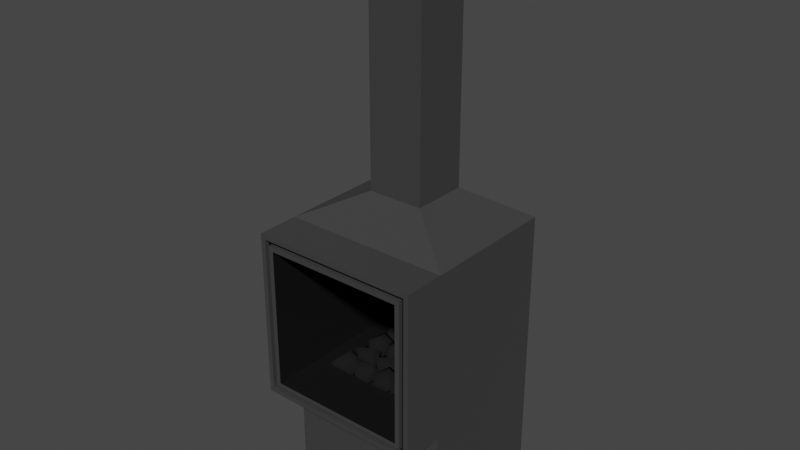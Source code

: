 # Source: Furnace.blend  (saved by Blender 3.0.42; exported with 4.5.12 LTS)
import bpy
from mathutils import Matrix  # noqa: F401  (used for matrix-valued properties, if any)

bpy.ops.wm.read_factory_settings(use_empty=True)
scene = bpy.context.scene
scene.name = 'Scene'

# ---- materials (node trees are filled in below, after node groups)
mat_metal = bpy.data.materials.new('Metal')
mat_metal.use_transparent_shadow = False
mat_darkmetal = bpy.data.materials.new('DarkMetal')
mat_darkmetal.use_transparent_shadow = False
mat_coal = bpy.data.materials.new('Coal')
mat_coal.use_transparent_shadow = False
mat_metal_001 = bpy.data.materials.new('Metal.001')
mat_metal_001.use_transparent_shadow = False

# ---- material node trees
mat_metal.use_nodes = True; mat_metal.node_tree.nodes.clear()
_N = mat_metal.node_tree.nodes; _L = mat_metal.node_tree.links
n0 = _N.new('ShaderNodeBsdfPrincipled'); n0.name = 'Principled BSDF'; n0.location = (10, 300)
n0.distribution = 'GGX'
n0.subsurface_method = 'RANDOM_WALK_SKIN'
n0.inputs[0].default_value = (0.04955, 0.04955, 0.04955, 1.0)
n0.inputs[2].default_value = 0.3
n0.inputs[3].default_value = 1.45
n0.inputs[27].default_value = (0.0, 0.0, 0.0, 1.0)
n0.inputs[28].default_value = 1.0
n1 = _N.new('ShaderNodeOutputMaterial'); n1.name = 'Material Output'; n1.location = (300, 300)
_L.new(n0.outputs[0], n1.inputs[0])
n1.is_active_output = True
mat_darkmetal.use_nodes = True; mat_darkmetal.node_tree.nodes.clear()
_N = mat_darkmetal.node_tree.nodes; _L = mat_darkmetal.node_tree.links
n0 = _N.new('ShaderNodeBsdfPrincipled'); n0.name = 'Principled BSDF'; n0.location = (10, 300)
n0.distribution = 'GGX'
n0.subsurface_method = 'RANDOM_WALK_SKIN'
n0.inputs[0].default_value = (0.008076, 0.008076, 0.008076, 1.0)
n0.inputs[2].default_value = 0.3
n0.inputs[3].default_value = 1.45
n0.inputs[27].default_value = (0.0, 0.0, 0.0, 1.0)
n0.inputs[28].default_value = 1.0
n1 = _N.new('ShaderNodeOutputMaterial'); n1.name = 'Material Output'; n1.location = (300, 300)
_L.new(n0.outputs[0], n1.inputs[0])
n1.is_active_output = True
mat_coal.use_nodes = True; mat_coal.node_tree.nodes.clear()
_N = mat_coal.node_tree.nodes; _L = mat_coal.node_tree.links
n0 = _N.new('ShaderNodeBsdfPrincipled'); n0.name = 'Principled BSDF'; n0.location = (10, 300)
n0.distribution = 'GGX'
n0.subsurface_method = 'RANDOM_WALK_SKIN'
n0.inputs[0].default_value = (0.005604, 0.005604, 0.005604, 1.0)
n0.inputs[2].default_value = 1.0
n0.inputs[3].default_value = 1.45
n0.inputs[13].default_value = 0.358
n0.inputs[27].default_value = (0.0, 0.0, 0.0, 1.0)
n0.inputs[28].default_value = 1.0
n1 = _N.new('ShaderNodeOutputMaterial'); n1.name = 'Material Output'; n1.location = (300, 300)
_L.new(n0.outputs[0], n1.inputs[0])
n1.is_active_output = True
mat_metal_001.use_nodes = True; mat_metal_001.node_tree.nodes.clear()
_N = mat_metal_001.node_tree.nodes; _L = mat_metal_001.node_tree.links
n0 = _N.new('ShaderNodeBsdfPrincipled'); n0.name = 'Principled BSDF'; n0.location = (10, 300)
n0.distribution = 'GGX'
n0.subsurface_method = 'RANDOM_WALK_SKIN'
n0.inputs[0].default_value = (0.1237, 0.04846, 0.03128, 1.0)
n0.inputs[2].default_value = 0.6
n0.inputs[3].default_value = 1.45
n0.inputs[13].default_value = 0.15
n0.inputs[27].default_value = (0.0, 0.0, 0.0, 1.0)
n0.inputs[28].default_value = 1.0
n1 = _N.new('ShaderNodeOutputMaterial'); n1.name = 'Material Output'; n1.location = (300, 300)
_L.new(n0.outputs[0], n1.inputs[0])
n1.is_active_output = True

# ---- world
world_world = bpy.data.worlds.new('World'); scene.world = world_world
world_world.use_nodes = True; world_world.node_tree.nodes.clear()
_N = world_world.node_tree.nodes; _L = world_world.node_tree.links
n0 = _N.new('ShaderNodeOutputWorld'); n0.name = 'World Output'; n0.location = (300, 300)
n1 = _N.new('ShaderNodeBackground'); n1.name = 'Background'; n1.location = (10, 300)
n1.inputs[0].default_value = (0.05088, 0.05088, 0.05088, 1.0)
_L.new(n1.outputs[0], n0.inputs[0])
n0.is_active_output = True
world_world.color = (0.05088, 0.05088, 0.05088)
world_world.use_sun_shadow = False
world_world.sun_shadow_jitter_overblur = 0.0

# ---- meshes
me_cube = bpy.data.meshes.new('Cube')
me_cube.from_pydata([(-0.5875, 0.07901, 0.9), (-0.8333, -0.3, 1.9), (-1.0, 1.0, 0.0), (-0.3333, 0.7, 2.2), (0.5875, 0.07901, 0.9), (0.8333, -0.3, 1.9), (1.0, 1.0, 0.0), (0.3333, 0.7, 2.2), (-1.0, 0.0, 2.98e-08), (-1.0, 0.0, 0.8), (1.0, 0.0, 0.8), (1.0, 0.0, 0.0), (-1.0, -0.3, 0.8), (-1.0, -0.3, 2.0), (1.0, -0.3, 2.0), (1.0, -0.3, 0.8), (-0.3333, 0.3, 2.2), (0.3333, 0.3, 2.2), (-1.0, -2.98e-08, 2.0), (-1.0, 1.0, 2.0), (1.0, 1.0, 2.0), (1.0, 0.0, 2.0), (-0.2436, 0.3897, 4.0), (-0.2436, 0.6103, 4.0), (0.2436, 0.6103, 4.0), (0.2436, 0.3897, 4.0), (-0.3333, 0.3, 4.0), (-0.3333, 0.7, 4.0), (0.3333, 0.7, 4.0), (0.3333, 0.3, 4.0), (-0.2436, 0.3897, 2.3), (-0.2436, 0.6103, 2.3), (0.2436, 0.6103, 2.3), (0.2436, 0.3897, 2.3), (-0.5875, 0.7874, 0.9), (-0.8333, 0.9, 1.9), (0.8333, 0.9, 1.9), (0.5875, 0.7874, 0.9), (-0.9444, -0.3, 0.8333), (-0.8889, -0.3, 0.8667), (-0.8889, -0.3, 1.933), (-0.9444, -0.3, 1.967), (0.9444, -0.3, 1.967), (0.8889, -0.3, 1.933), (0.8889, -0.3, 0.8667), (0.9444, -0.3, 0.8333), (-0.9444, -0.27, 0.8333), (-0.8889, -0.27, 0.8667), (-0.8889, -0.27, 1.933), (-0.9444, -0.27, 1.967), (0.9444, -0.27, 1.967), (0.8889, -0.27, 1.933), (0.8889, -0.27, 0.8667), (0.9444, -0.27, 0.8333), (-0.2436, 0.3897, 4.0), (-0.2436, 0.6103, 4.0), (0.2436, 0.6103, 4.0), (0.2436, 0.3897, 4.0), (-0.3333, 0.3, 4.0), (-0.3333, 0.7, 4.0), (0.3333, 0.7, 4.0), (0.3333, 0.3, 4.0), (-0.8333, -0.3, 0.9), (0.8333, -0.3, 0.9), (-0.8333, 0.9, 0.9), (0.8333, 0.9, 0.9), (-0.6384, 0.0333, 0.8182), (0.5366, 0.0333, 0.8182), (-0.6384, 0.7416, 0.8182), (0.5366, 0.7416, 0.8182)], [], [(12, 13, 18, 19, 2, 8, 9), (2, 19, 20, 6), (6, 20, 21, 14, 15, 10, 11), (5, 1, 35, 36), (9, 10, 15, 12), (21, 18, 13, 14), (2, 6, 11, 8), (8, 11, 10, 9), (38, 41, 13, 12), (42, 45, 15, 14), (45, 38, 12, 15), (41, 42, 14, 13), (16, 17, 29, 26), (16, 3, 19, 18), (3, 7, 20, 19), (7, 17, 21, 20), (17, 16, 18, 21), (22, 25, 33, 30), (7, 3, 27, 28), (17, 7, 28, 29), (3, 16, 26, 27), (22, 23, 55, 54), (24, 25, 57, 56), (28, 27, 59, 60), (26, 29, 61, 58), (32, 31, 30, 33), (24, 23, 31, 32), (25, 24, 32, 33), (23, 22, 30, 31), (65, 36, 35, 64), (63, 5, 36, 65), (34, 0, 66, 68), (1, 62, 64, 35), (1, 5, 43, 40), (40, 43, 51, 48), (63, 62, 39, 44), (44, 39, 47, 52), (5, 63, 44, 43), (43, 44, 52, 51), (62, 1, 40, 39), (39, 40, 48, 47), (48, 51, 50, 49), (52, 47, 46, 53), (51, 52, 53, 50), (47, 48, 49, 46), (41, 38, 46, 49), (45, 42, 50, 53), (38, 45, 53, 46), (42, 41, 49, 50), (54, 55, 59, 58), (55, 56, 60, 59), (56, 57, 61, 60), (57, 54, 58, 61), (29, 28, 60, 61), (25, 22, 54, 57), (27, 26, 58, 59), (23, 24, 56, 55), (4, 0, 62, 63), (34, 37, 65, 64), (37, 4, 63, 65), (0, 34, 64, 62), (66, 67, 69, 68), (37, 34, 68, 69), (4, 37, 69, 67), (0, 4, 67, 66)])
me_cube.polygons.foreach_set('material_index', [0, 0, 0, 1, 0, 0, 0, 0, 0, 0, 0, 0, 0, 0, 0, 0, 0, 0, 0, 0, 0, 0, 0, 0, 0, 0, 0, 0, 0, 1, 1, 1, 1, 0, 0, 0, 0, 0, 0, 0, 0, 1, 1, 1, 1, 0, 0, 0, 0, 0, 0, 0, 0, 0, 0, 0, 0, 1, 1, 1, 1, 2, 1, 1, 1])
_uv = me_cube.uv_layers.new(name='UVMap')
_uv.uv.foreach_set('vector', [0.375, 0.0, 0.625, 0.0, 0.625, 0.125, 0.625, 0.25, 0.375, 0.25, 0.375, 0.1667, 0.375, 0.08333, 0.375, 0.25, 0.625, 0.25, 0.625, 0.5, 0.375, 0.5, 0.375, 0.5, 0.625, 0.5, 0.625, 0.625, 0.625, 0.75, 0.375, 0.75, 0.375, 0.6667, 0.375, 0.5833, 0.5589, 0.783, 0.5589, 0.967, 0.5589, 0.967, 0.5589, 0.783, 0.125, 0.6667, 0.375, 0.6667, 0.375, 0.75, 0.125, 0.75, 0.625, 0.625, 0.875, 0.625, 0.875, 0.75, 0.625, 0.75, 0.125, 0.5, 0.375, 0.5, 0.375, 0.5833, 0.125, 0.5833, 0.125, 0.5833, 0.375, 0.5833, 0.375, 0.6667, 0.125, 0.6667, 0.397, 0.989, 0.603, 0.989, 0.625, 1.0, 0.375, 1.0, 0.603, 0.761, 0.397, 0.761, 0.375, 0.75, 0.625, 0.75, 0.397, 0.761, 0.397, 0.989, 0.375, 1.0, 0.375, 0.75, 0.603, 0.989, 0.603, 0.761, 0.625, 0.75, 0.625, 1.0, 0.8369, 0.5869, 0.6631, 0.5869, 0.6631, 0.5869, 0.8369, 0.5869, 0.8369, 0.5869, 0.8369, 0.5381, 0.875, 0.5, 0.875, 0.625, 0.8369, 0.5381, 0.6631, 0.5381, 0.625, 0.5, 0.875, 0.5, 0.6631, 0.5381, 0.6631, 0.5869, 0.625, 0.625, 0.625, 0.5, 0.6631, 0.5869, 0.8369, 0.5869, 0.875, 0.625, 0.625, 0.625, 0.8135, 0.5759, 0.6865, 0.5759, 0.6865, 0.5759, 0.8135, 0.5759, 0.6631, 0.5381, 0.8369, 0.5381, 0.8369, 0.5381, 0.6631, 0.5381, 0.6631, 0.5869, 0.6631, 0.5381, 0.6631, 0.5381, 0.6631, 0.5869, 0.8369, 0.5381, 0.8369, 0.5869, 0.8369, 0.5869, 0.8369, 0.5381, 0.8135, 0.5759, 0.8135, 0.5491, 0.8135, 0.5491, 0.8135, 0.5759, 0.6865, 0.5491, 0.6865, 0.5759, 0.6865, 0.5759, 0.6865, 0.5491, 0.6631, 0.5381, 0.8369, 0.5381, 0.8369, 0.5381, 0.6631, 0.5381, 0.8369, 0.5869, 0.6631, 0.5869, 0.6631, 0.5869, 0.8369, 0.5869, 0.6865, 0.5491, 0.8135, 0.5491, 0.8135, 0.5759, 0.6865, 0.5759, 0.6865, 0.5491, 0.8135, 0.5491, 0.8135, 0.5491, 0.6865, 0.5491, 0.6865, 0.5759, 0.6865, 0.5491, 0.6865, 0.5491, 0.6865, 0.5759, 0.8135, 0.5491, 0.8135, 0.5759, 0.8135, 0.5759, 0.8135, 0.5491, 0.4411, 0.783, 0.5589, 0.783, 0.5589, 0.967, 0.4411, 0.967, 0.4411, 0.783, 0.5589, 0.783, 0.5589, 0.783, 0.4411, 0.783, 0.4411, 0.9398, 0.4411, 0.9398, 0.4411, 0.9398, 0.4411, 0.9398, 0.5589, 0.967, 0.4411, 0.967, 0.4411, 0.967, 0.5589, 0.967, 0.5589, 0.967, 0.5589, 0.783, 0.581, 0.772, 0.581, 0.978, 0.581, 0.978, 0.581, 0.772, 0.581, 0.772, 0.581, 0.978, 0.4411, 0.783, 0.4411, 0.967, 0.419, 0.978, 0.419, 0.772, 0.419, 0.772, 0.419, 0.978, 0.419, 0.978, 0.419, 0.772, 0.5589, 0.783, 0.4411, 0.783, 0.419, 0.772, 0.581, 0.772, 0.581, 0.772, 0.419, 0.772, 0.419, 0.772, 0.581, 0.772, 0.4411, 0.967, 0.5589, 0.967, 0.581, 0.978, 0.419, 0.978, 0.419, 0.978, 0.581, 0.978, 0.581, 0.978, 0.419, 0.978, 0.581, 0.978, 0.581, 0.772, 0.603, 0.761, 0.603, 0.989, 0.419, 0.772, 0.419, 0.978, 0.397, 0.989, 0.397, 0.761, 0.581, 0.772, 0.419, 0.772, 0.397, 0.761, 0.603, 0.761, 0.419, 0.978, 0.581, 0.978, 0.603, 0.989, 0.397, 0.989, 0.603, 0.989, 0.397, 0.989, 0.397, 0.989, 0.603, 0.989, 0.397, 0.761, 0.603, 0.761, 0.603, 0.761, 0.397, 0.761, 0.397, 0.989, 0.397, 0.761, 0.397, 0.761, 0.397, 0.989, 0.603, 0.761, 0.603, 0.989, 0.603, 0.989, 0.603, 0.761, 0.8135, 0.5759, 0.8135, 0.5491, 0.8369, 0.5381, 0.8369, 0.5869, 0.8135, 0.5491, 0.6865, 0.5491, 0.6631, 0.5381, 0.8369, 0.5381, 0.6865, 0.5491, 0.6865, 0.5759, 0.6631, 0.5869, 0.6631, 0.5381, 0.6865, 0.5759, 0.8135, 0.5759, 0.8369, 0.5869, 0.6631, 0.5869, 0.6631, 0.5869, 0.6631, 0.5381, 0.6631, 0.5381, 0.6631, 0.5869, 0.6865, 0.5759, 0.8135, 0.5759, 0.8135, 0.5759, 0.6865, 0.5759, 0.8369, 0.5381, 0.8369, 0.5869, 0.8369, 0.5869, 0.8369, 0.5381, 0.8135, 0.5491, 0.6865, 0.5491, 0.6865, 0.5491, 0.8135, 0.5491, 0.4411, 0.8102, 0.4411, 0.9398, 0.4411, 0.967, 0.4411, 0.783, 0.4411, 0.9398, 0.4411, 0.8102, 0.4411, 0.783, 0.4411, 0.967, 0.4411, 0.8102, 0.4411, 0.8102, 0.4411, 0.783, 0.4411, 0.783, 0.4411, 0.9398, 0.4411, 0.9398, 0.4411, 0.967, 0.4411, 0.967, 0.4411, 0.9398, 0.4411, 0.8102, 0.4411, 0.8102, 0.4411, 0.9398, 0.4411, 0.8102, 0.4411, 0.9398, 0.4411, 0.9398, 0.4411, 0.8102, 0.4411, 0.8102, 0.4411, 0.8102, 0.4411, 0.8102, 0.4411, 0.8102, 0.4411, 0.9398, 0.4411, 0.8102, 0.4411, 0.8102, 0.4411, 0.9398])
me_cube.materials.append(mat_metal)
me_cube.materials.append(mat_darkmetal)
me_cube.materials.append(mat_coal)
me_cube.use_remesh_fix_poles = True
me_cube.use_remesh_preserve_attributes = False
me_cube.update()
me_cylinder_001 = bpy.data.meshes.new('Cylinder.001')
me_cylinder_001.from_pydata([(0.06936, -0.04824, -0.266), (0.09281, -0.08635, -0.1094), (-0.1147, -0.1538, -0.03774), (-0.1545, -0.03039, -0.112), (-0.01691, 0.1621, -0.0354), (0.1377, 0.1166, -0.08085), (-0.04451, -0.1677, 0.1443), (-0.1708, -0.1466, 0.03798), (-0.06402, 0.1891, 0.08794), (0.09368, 0.1214, 0.09664), (0.1835, -0.03722, 0.1018), (-0.0115, 0.08112, 0.1727)], [], [(0, 1, 2), (1, 0, 5), (0, 2, 3), (0, 3, 4), (0, 4, 5), (1, 5, 10), (2, 1, 6), (3, 2, 7), (4, 3, 8), (5, 4, 9), (1, 10, 6), (2, 6, 7), (3, 7, 8), (4, 8, 9), (5, 9, 10), (6, 10, 11), (7, 6, 11), (8, 7, 11), (9, 8, 11), (10, 9, 11)])
me_cylinder_001.polygons.foreach_set('use_smooth', [True] * 20)
me_cylinder_001.polygons.foreach_set('material_index', [1, 1, 1, 1, 1, 1, 1, 1, 1, 1, 1, 1, 1, 1, 1, 1, 1, 1, 1, 1])
_uv = me_cylinder_001.uv_layers.new(name='UVMap')
_uv.uv.foreach_set('vector', [0.1818, 0.0, 0.2727, 0.1575, 0.09091, 0.1575, 0.2727, 0.1575, 0.3636, 0.0, 0.4545, 0.1575, 0.9091, 0.0, 1.0, 0.1575, 0.8182, 0.1575, 0.7273, 0.0, 0.8182, 0.1575, 0.6364, 0.1575, 0.5455, 0.0, 0.6364, 0.1575, 0.4545, 0.1575, 0.2727, 0.1575, 0.4545, 0.1575, 0.3636, 0.3149, 0.09091, 0.1575, 0.2727, 0.1575, 0.1818, 0.3149, 0.8182, 0.1575, 1.0, 0.1575, 0.9091, 0.3149, 0.6364, 0.1575, 0.8182, 0.1575, 0.7273, 0.3149, 0.4545, 0.1575, 0.6364, 0.1575, 0.5455, 0.3149, 0.2727, 0.1575, 0.3636, 0.3149, 0.1818, 0.3149, 0.09091, 0.1575, 0.1818, 0.3149, 0.0, 0.3149, 0.8182, 0.1575, 0.9091, 0.3149, 0.7273, 0.3149, 0.6364, 0.1575, 0.7273, 0.3149, 0.5455, 0.3149, 0.4545, 0.1575, 0.5455, 0.3149, 0.3636, 0.3149, 0.1818, 0.3149, 0.3636, 0.3149, 0.2727, 0.4724, 0.0, 0.3149, 0.1818, 0.3149, 0.09091, 0.4724, 0.7273, 0.3149, 0.9091, 0.3149, 0.8182, 0.4724, 0.5455, 0.3149, 0.7273, 0.3149, 0.6364, 0.4724, 0.3636, 0.3149, 0.5455, 0.3149, 0.4545, 0.4724])
me_cylinder_001.materials.append(mat_metal_001)
me_cylinder_001.materials.append(mat_coal)
me_cylinder_001.use_remesh_fix_poles = True
me_cylinder_001.use_remesh_preserve_attributes = False
me_cylinder_001.update()
me_cylinder_002 = bpy.data.meshes.new('Cylinder.002')
me_cylinder_002.from_pydata([(0.06936, -0.04824, -0.266), (0.09281, -0.08635, -0.1094), (-0.1147, -0.1538, -0.03774), (-0.1545, -0.03039, -0.112), (-0.01691, 0.1621, -0.0354), (0.1377, 0.1166, -0.08085), (-0.04451, -0.1677, 0.1443), (-0.1708, -0.1466, 0.03798), (-0.06402, 0.1891, 0.08794), (0.09368, 0.1214, 0.09664), (0.1835, -0.03722, 0.1018), (-0.0115, 0.08112, 0.1727)], [], [(0, 1, 2), (1, 0, 5), (0, 2, 3), (0, 3, 4), (0, 4, 5), (1, 5, 10), (2, 1, 6), (3, 2, 7), (4, 3, 8), (5, 4, 9), (1, 10, 6), (2, 6, 7), (3, 7, 8), (4, 8, 9), (5, 9, 10), (6, 10, 11), (7, 6, 11), (8, 7, 11), (9, 8, 11), (10, 9, 11)])
me_cylinder_002.polygons.foreach_set('use_smooth', [True] * 20)
me_cylinder_002.polygons.foreach_set('material_index', [1, 1, 1, 1, 1, 1, 1, 1, 1, 1, 1, 1, 1, 1, 1, 1, 1, 1, 1, 1])
_uv = me_cylinder_002.uv_layers.new(name='UVMap')
_uv.uv.foreach_set('vector', [0.1818, 0.0, 0.2727, 0.1575, 0.09091, 0.1575, 0.2727, 0.1575, 0.3636, 0.0, 0.4545, 0.1575, 0.9091, 0.0, 1.0, 0.1575, 0.8182, 0.1575, 0.7273, 0.0, 0.8182, 0.1575, 0.6364, 0.1575, 0.5455, 0.0, 0.6364, 0.1575, 0.4545, 0.1575, 0.2727, 0.1575, 0.4545, 0.1575, 0.3636, 0.3149, 0.09091, 0.1575, 0.2727, 0.1575, 0.1818, 0.3149, 0.8182, 0.1575, 1.0, 0.1575, 0.9091, 0.3149, 0.6364, 0.1575, 0.8182, 0.1575, 0.7273, 0.3149, 0.4545, 0.1575, 0.6364, 0.1575, 0.5455, 0.3149, 0.2727, 0.1575, 0.3636, 0.3149, 0.1818, 0.3149, 0.09091, 0.1575, 0.1818, 0.3149, 0.0, 0.3149, 0.8182, 0.1575, 0.9091, 0.3149, 0.7273, 0.3149, 0.6364, 0.1575, 0.7273, 0.3149, 0.5455, 0.3149, 0.4545, 0.1575, 0.5455, 0.3149, 0.3636, 0.3149, 0.1818, 0.3149, 0.3636, 0.3149, 0.2727, 0.4724, 0.0, 0.3149, 0.1818, 0.3149, 0.09091, 0.4724, 0.7273, 0.3149, 0.9091, 0.3149, 0.8182, 0.4724, 0.5455, 0.3149, 0.7273, 0.3149, 0.6364, 0.4724, 0.3636, 0.3149, 0.5455, 0.3149, 0.4545, 0.4724])
me_cylinder_002.materials.append(mat_metal_001)
me_cylinder_002.materials.append(mat_coal)
me_cylinder_002.use_remesh_fix_poles = True
me_cylinder_002.use_remesh_preserve_attributes = False
me_cylinder_002.update()
me_cylinder_003 = bpy.data.meshes.new('Cylinder.003')
me_cylinder_003.from_pydata([(0.06936, -0.04824, -0.266), (0.09281, -0.08635, -0.1094), (-0.1147, -0.1538, -0.03774), (-0.1545, -0.03039, -0.112), (-0.01691, 0.1621, -0.0354), (0.1377, 0.1166, -0.08085), (-0.04451, -0.1677, 0.1443), (-0.1708, -0.1466, 0.03798), (-0.06402, 0.1891, 0.08794), (0.09368, 0.1214, 0.09664), (0.1835, -0.03722, 0.1018), (-0.0115, 0.08112, 0.1727)], [], [(0, 1, 2), (1, 0, 5), (0, 2, 3), (0, 3, 4), (0, 4, 5), (1, 5, 10), (2, 1, 6), (3, 2, 7), (4, 3, 8), (5, 4, 9), (1, 10, 6), (2, 6, 7), (3, 7, 8), (4, 8, 9), (5, 9, 10), (6, 10, 11), (7, 6, 11), (8, 7, 11), (9, 8, 11), (10, 9, 11)])
me_cylinder_003.polygons.foreach_set('use_smooth', [True] * 20)
me_cylinder_003.polygons.foreach_set('material_index', [1, 1, 1, 1, 1, 1, 1, 1, 1, 1, 1, 1, 1, 1, 1, 1, 1, 1, 1, 1])
_uv = me_cylinder_003.uv_layers.new(name='UVMap')
_uv.uv.foreach_set('vector', [0.1818, 0.0, 0.2727, 0.1575, 0.09091, 0.1575, 0.2727, 0.1575, 0.3636, 0.0, 0.4545, 0.1575, 0.9091, 0.0, 1.0, 0.1575, 0.8182, 0.1575, 0.7273, 0.0, 0.8182, 0.1575, 0.6364, 0.1575, 0.5455, 0.0, 0.6364, 0.1575, 0.4545, 0.1575, 0.2727, 0.1575, 0.4545, 0.1575, 0.3636, 0.3149, 0.09091, 0.1575, 0.2727, 0.1575, 0.1818, 0.3149, 0.8182, 0.1575, 1.0, 0.1575, 0.9091, 0.3149, 0.6364, 0.1575, 0.8182, 0.1575, 0.7273, 0.3149, 0.4545, 0.1575, 0.6364, 0.1575, 0.5455, 0.3149, 0.2727, 0.1575, 0.3636, 0.3149, 0.1818, 0.3149, 0.09091, 0.1575, 0.1818, 0.3149, 0.0, 0.3149, 0.8182, 0.1575, 0.9091, 0.3149, 0.7273, 0.3149, 0.6364, 0.1575, 0.7273, 0.3149, 0.5455, 0.3149, 0.4545, 0.1575, 0.5455, 0.3149, 0.3636, 0.3149, 0.1818, 0.3149, 0.3636, 0.3149, 0.2727, 0.4724, 0.0, 0.3149, 0.1818, 0.3149, 0.09091, 0.4724, 0.7273, 0.3149, 0.9091, 0.3149, 0.8182, 0.4724, 0.5455, 0.3149, 0.7273, 0.3149, 0.6364, 0.4724, 0.3636, 0.3149, 0.5455, 0.3149, 0.4545, 0.4724])
me_cylinder_003.materials.append(mat_metal_001)
me_cylinder_003.materials.append(mat_coal)
me_cylinder_003.use_remesh_fix_poles = True
me_cylinder_003.use_remesh_preserve_attributes = False
me_cylinder_003.update()
me_cylinder_004 = bpy.data.meshes.new('Cylinder.004')
me_cylinder_004.from_pydata([(0.06936, -0.04824, -0.266), (0.09281, -0.08635, -0.1094), (-0.1147, -0.1538, -0.03774), (-0.1545, -0.03039, -0.112), (-0.01691, 0.1621, -0.0354), (0.1377, 0.1166, -0.08085), (-0.04451, -0.1677, 0.1443), (-0.1708, -0.1466, 0.03798), (-0.06402, 0.1891, 0.08794), (0.09368, 0.1214, 0.09664), (0.1835, -0.03722, 0.1018), (-0.0115, 0.08112, 0.1727)], [], [(0, 1, 2), (1, 0, 5), (0, 2, 3), (0, 3, 4), (0, 4, 5), (1, 5, 10), (2, 1, 6), (3, 2, 7), (4, 3, 8), (5, 4, 9), (1, 10, 6), (2, 6, 7), (3, 7, 8), (4, 8, 9), (5, 9, 10), (6, 10, 11), (7, 6, 11), (8, 7, 11), (9, 8, 11), (10, 9, 11)])
me_cylinder_004.polygons.foreach_set('use_smooth', [True] * 20)
me_cylinder_004.polygons.foreach_set('material_index', [1, 1, 1, 1, 1, 1, 1, 1, 1, 1, 1, 1, 1, 1, 1, 1, 1, 1, 1, 1])
_uv = me_cylinder_004.uv_layers.new(name='UVMap')
_uv.uv.foreach_set('vector', [0.1818, 0.0, 0.2727, 0.1575, 0.09091, 0.1575, 0.2727, 0.1575, 0.3636, 0.0, 0.4545, 0.1575, 0.9091, 0.0, 1.0, 0.1575, 0.8182, 0.1575, 0.7273, 0.0, 0.8182, 0.1575, 0.6364, 0.1575, 0.5455, 0.0, 0.6364, 0.1575, 0.4545, 0.1575, 0.2727, 0.1575, 0.4545, 0.1575, 0.3636, 0.3149, 0.09091, 0.1575, 0.2727, 0.1575, 0.1818, 0.3149, 0.8182, 0.1575, 1.0, 0.1575, 0.9091, 0.3149, 0.6364, 0.1575, 0.8182, 0.1575, 0.7273, 0.3149, 0.4545, 0.1575, 0.6364, 0.1575, 0.5455, 0.3149, 0.2727, 0.1575, 0.3636, 0.3149, 0.1818, 0.3149, 0.09091, 0.1575, 0.1818, 0.3149, 0.0, 0.3149, 0.8182, 0.1575, 0.9091, 0.3149, 0.7273, 0.3149, 0.6364, 0.1575, 0.7273, 0.3149, 0.5455, 0.3149, 0.4545, 0.1575, 0.5455, 0.3149, 0.3636, 0.3149, 0.1818, 0.3149, 0.3636, 0.3149, 0.2727, 0.4724, 0.0, 0.3149, 0.1818, 0.3149, 0.09091, 0.4724, 0.7273, 0.3149, 0.9091, 0.3149, 0.8182, 0.4724, 0.5455, 0.3149, 0.7273, 0.3149, 0.6364, 0.4724, 0.3636, 0.3149, 0.5455, 0.3149, 0.4545, 0.4724])
me_cylinder_004.materials.append(mat_metal_001)
me_cylinder_004.materials.append(mat_coal)
me_cylinder_004.use_remesh_fix_poles = True
me_cylinder_004.use_remesh_preserve_attributes = False
me_cylinder_004.update()
me_cylinder_005 = bpy.data.meshes.new('Cylinder.005')
me_cylinder_005.from_pydata([(0.06936, -0.04824, -0.266), (0.09281, -0.08635, -0.1094), (-0.1147, -0.1538, -0.03774), (-0.1545, -0.03039, -0.112), (-0.01691, 0.1621, -0.0354), (0.1377, 0.1166, -0.08085), (-0.04451, -0.1677, 0.1443), (-0.1708, -0.1466, 0.03798), (-0.06402, 0.1891, 0.08794), (0.09368, 0.1214, 0.09664), (0.1835, -0.03722, 0.1018), (-0.0115, 0.08112, 0.1727)], [], [(0, 1, 2), (1, 0, 5), (0, 2, 3), (0, 3, 4), (0, 4, 5), (1, 5, 10), (2, 1, 6), (3, 2, 7), (4, 3, 8), (5, 4, 9), (1, 10, 6), (2, 6, 7), (3, 7, 8), (4, 8, 9), (5, 9, 10), (6, 10, 11), (7, 6, 11), (8, 7, 11), (9, 8, 11), (10, 9, 11)])
me_cylinder_005.polygons.foreach_set('use_smooth', [True] * 20)
me_cylinder_005.polygons.foreach_set('material_index', [1, 1, 1, 1, 1, 1, 1, 1, 1, 1, 1, 1, 1, 1, 1, 1, 1, 1, 1, 1])
_uv = me_cylinder_005.uv_layers.new(name='UVMap')
_uv.uv.foreach_set('vector', [0.1818, 0.0, 0.2727, 0.1575, 0.09091, 0.1575, 0.2727, 0.1575, 0.3636, 0.0, 0.4545, 0.1575, 0.9091, 0.0, 1.0, 0.1575, 0.8182, 0.1575, 0.7273, 0.0, 0.8182, 0.1575, 0.6364, 0.1575, 0.5455, 0.0, 0.6364, 0.1575, 0.4545, 0.1575, 0.2727, 0.1575, 0.4545, 0.1575, 0.3636, 0.3149, 0.09091, 0.1575, 0.2727, 0.1575, 0.1818, 0.3149, 0.8182, 0.1575, 1.0, 0.1575, 0.9091, 0.3149, 0.6364, 0.1575, 0.8182, 0.1575, 0.7273, 0.3149, 0.4545, 0.1575, 0.6364, 0.1575, 0.5455, 0.3149, 0.2727, 0.1575, 0.3636, 0.3149, 0.1818, 0.3149, 0.09091, 0.1575, 0.1818, 0.3149, 0.0, 0.3149, 0.8182, 0.1575, 0.9091, 0.3149, 0.7273, 0.3149, 0.6364, 0.1575, 0.7273, 0.3149, 0.5455, 0.3149, 0.4545, 0.1575, 0.5455, 0.3149, 0.3636, 0.3149, 0.1818, 0.3149, 0.3636, 0.3149, 0.2727, 0.4724, 0.0, 0.3149, 0.1818, 0.3149, 0.09091, 0.4724, 0.7273, 0.3149, 0.9091, 0.3149, 0.8182, 0.4724, 0.5455, 0.3149, 0.7273, 0.3149, 0.6364, 0.4724, 0.3636, 0.3149, 0.5455, 0.3149, 0.4545, 0.4724])
me_cylinder_005.materials.append(mat_metal_001)
me_cylinder_005.materials.append(mat_coal)
me_cylinder_005.use_remesh_fix_poles = True
me_cylinder_005.use_remesh_preserve_attributes = False
me_cylinder_005.update()
me_cylinder_006 = bpy.data.meshes.new('Cylinder.006')
me_cylinder_006.from_pydata([(0.06936, -0.04824, -0.266), (0.09281, -0.08635, -0.1094), (-0.1147, -0.1538, -0.03774), (-0.1545, -0.03039, -0.112), (-0.01691, 0.1621, -0.0354), (0.1377, 0.1166, -0.08085), (-0.04451, -0.1677, 0.1443), (-0.1708, -0.1466, 0.03798), (-0.06402, 0.1891, 0.08794), (0.09368, 0.1214, 0.09664), (0.1835, -0.03722, 0.1018), (-0.0115, 0.08112, 0.1727)], [], [(0, 1, 2), (1, 0, 5), (0, 2, 3), (0, 3, 4), (0, 4, 5), (1, 5, 10), (2, 1, 6), (3, 2, 7), (4, 3, 8), (5, 4, 9), (1, 10, 6), (2, 6, 7), (3, 7, 8), (4, 8, 9), (5, 9, 10), (6, 10, 11), (7, 6, 11), (8, 7, 11), (9, 8, 11), (10, 9, 11)])
me_cylinder_006.polygons.foreach_set('use_smooth', [True] * 20)
me_cylinder_006.polygons.foreach_set('material_index', [1, 1, 1, 1, 1, 1, 1, 1, 1, 1, 1, 1, 1, 1, 1, 1, 1, 1, 1, 1])
_uv = me_cylinder_006.uv_layers.new(name='UVMap')
_uv.uv.foreach_set('vector', [0.1818, 0.0, 0.2727, 0.1575, 0.09091, 0.1575, 0.2727, 0.1575, 0.3636, 0.0, 0.4545, 0.1575, 0.9091, 0.0, 1.0, 0.1575, 0.8182, 0.1575, 0.7273, 0.0, 0.8182, 0.1575, 0.6364, 0.1575, 0.5455, 0.0, 0.6364, 0.1575, 0.4545, 0.1575, 0.2727, 0.1575, 0.4545, 0.1575, 0.3636, 0.3149, 0.09091, 0.1575, 0.2727, 0.1575, 0.1818, 0.3149, 0.8182, 0.1575, 1.0, 0.1575, 0.9091, 0.3149, 0.6364, 0.1575, 0.8182, 0.1575, 0.7273, 0.3149, 0.4545, 0.1575, 0.6364, 0.1575, 0.5455, 0.3149, 0.2727, 0.1575, 0.3636, 0.3149, 0.1818, 0.3149, 0.09091, 0.1575, 0.1818, 0.3149, 0.0, 0.3149, 0.8182, 0.1575, 0.9091, 0.3149, 0.7273, 0.3149, 0.6364, 0.1575, 0.7273, 0.3149, 0.5455, 0.3149, 0.4545, 0.1575, 0.5455, 0.3149, 0.3636, 0.3149, 0.1818, 0.3149, 0.3636, 0.3149, 0.2727, 0.4724, 0.0, 0.3149, 0.1818, 0.3149, 0.09091, 0.4724, 0.7273, 0.3149, 0.9091, 0.3149, 0.8182, 0.4724, 0.5455, 0.3149, 0.7273, 0.3149, 0.6364, 0.4724, 0.3636, 0.3149, 0.5455, 0.3149, 0.4545, 0.4724])
me_cylinder_006.materials.append(mat_metal_001)
me_cylinder_006.materials.append(mat_coal)
me_cylinder_006.use_remesh_fix_poles = True
me_cylinder_006.use_remesh_preserve_attributes = False
me_cylinder_006.update()
me_cylinder_007 = bpy.data.meshes.new('Cylinder.007')
me_cylinder_007.from_pydata([(0.06936, -0.04824, -0.266), (0.09281, -0.08635, -0.1094), (-0.1147, -0.1538, -0.03774), (-0.1545, -0.03039, -0.112), (-0.01691, 0.1621, -0.0354), (0.1377, 0.1166, -0.08085), (-0.04451, -0.1677, 0.1443), (-0.1708, -0.1466, 0.03798), (-0.06402, 0.1891, 0.08794), (0.09368, 0.1214, 0.09664), (0.1835, -0.03722, 0.1018), (-0.0115, 0.08112, 0.1727)], [], [(0, 1, 2), (1, 0, 5), (0, 2, 3), (0, 3, 4), (0, 4, 5), (1, 5, 10), (2, 1, 6), (3, 2, 7), (4, 3, 8), (5, 4, 9), (1, 10, 6), (2, 6, 7), (3, 7, 8), (4, 8, 9), (5, 9, 10), (6, 10, 11), (7, 6, 11), (8, 7, 11), (9, 8, 11), (10, 9, 11)])
me_cylinder_007.polygons.foreach_set('use_smooth', [True] * 20)
me_cylinder_007.polygons.foreach_set('material_index', [1, 1, 1, 1, 1, 1, 1, 1, 1, 1, 1, 1, 1, 1, 1, 1, 1, 1, 1, 1])
_uv = me_cylinder_007.uv_layers.new(name='UVMap')
_uv.uv.foreach_set('vector', [0.1818, 0.0, 0.2727, 0.1575, 0.09091, 0.1575, 0.2727, 0.1575, 0.3636, 0.0, 0.4545, 0.1575, 0.9091, 0.0, 1.0, 0.1575, 0.8182, 0.1575, 0.7273, 0.0, 0.8182, 0.1575, 0.6364, 0.1575, 0.5455, 0.0, 0.6364, 0.1575, 0.4545, 0.1575, 0.2727, 0.1575, 0.4545, 0.1575, 0.3636, 0.3149, 0.09091, 0.1575, 0.2727, 0.1575, 0.1818, 0.3149, 0.8182, 0.1575, 1.0, 0.1575, 0.9091, 0.3149, 0.6364, 0.1575, 0.8182, 0.1575, 0.7273, 0.3149, 0.4545, 0.1575, 0.6364, 0.1575, 0.5455, 0.3149, 0.2727, 0.1575, 0.3636, 0.3149, 0.1818, 0.3149, 0.09091, 0.1575, 0.1818, 0.3149, 0.0, 0.3149, 0.8182, 0.1575, 0.9091, 0.3149, 0.7273, 0.3149, 0.6364, 0.1575, 0.7273, 0.3149, 0.5455, 0.3149, 0.4545, 0.1575, 0.5455, 0.3149, 0.3636, 0.3149, 0.1818, 0.3149, 0.3636, 0.3149, 0.2727, 0.4724, 0.0, 0.3149, 0.1818, 0.3149, 0.09091, 0.4724, 0.7273, 0.3149, 0.9091, 0.3149, 0.8182, 0.4724, 0.5455, 0.3149, 0.7273, 0.3149, 0.6364, 0.4724, 0.3636, 0.3149, 0.5455, 0.3149, 0.4545, 0.4724])
me_cylinder_007.materials.append(mat_metal_001)
me_cylinder_007.materials.append(mat_coal)
me_cylinder_007.use_remesh_fix_poles = True
me_cylinder_007.use_remesh_preserve_attributes = False
me_cylinder_007.update()
me_cylinder_008 = bpy.data.meshes.new('Cylinder.008')
me_cylinder_008.from_pydata([(0.06936, -0.04824, -0.266), (0.09281, -0.08635, -0.1094), (-0.1147, -0.1538, -0.03774), (-0.1545, -0.03039, -0.112), (-0.01691, 0.1621, -0.0354), (0.1377, 0.1166, -0.08085), (-0.04451, -0.1677, 0.1443), (-0.1708, -0.1466, 0.03798), (-0.06402, 0.1891, 0.08794), (0.09368, 0.1214, 0.09664), (0.1835, -0.03722, 0.1018), (-0.0115, 0.08112, 0.1727)], [], [(0, 1, 2), (1, 0, 5), (0, 2, 3), (0, 3, 4), (0, 4, 5), (1, 5, 10), (2, 1, 6), (3, 2, 7), (4, 3, 8), (5, 4, 9), (1, 10, 6), (2, 6, 7), (3, 7, 8), (4, 8, 9), (5, 9, 10), (6, 10, 11), (7, 6, 11), (8, 7, 11), (9, 8, 11), (10, 9, 11)])
me_cylinder_008.polygons.foreach_set('use_smooth', [True] * 20)
me_cylinder_008.polygons.foreach_set('material_index', [1, 1, 1, 1, 1, 1, 1, 1, 1, 1, 1, 1, 1, 1, 1, 1, 1, 1, 1, 1])
_uv = me_cylinder_008.uv_layers.new(name='UVMap')
_uv.uv.foreach_set('vector', [0.1818, 0.0, 0.2727, 0.1575, 0.09091, 0.1575, 0.2727, 0.1575, 0.3636, 0.0, 0.4545, 0.1575, 0.9091, 0.0, 1.0, 0.1575, 0.8182, 0.1575, 0.7273, 0.0, 0.8182, 0.1575, 0.6364, 0.1575, 0.5455, 0.0, 0.6364, 0.1575, 0.4545, 0.1575, 0.2727, 0.1575, 0.4545, 0.1575, 0.3636, 0.3149, 0.09091, 0.1575, 0.2727, 0.1575, 0.1818, 0.3149, 0.8182, 0.1575, 1.0, 0.1575, 0.9091, 0.3149, 0.6364, 0.1575, 0.8182, 0.1575, 0.7273, 0.3149, 0.4545, 0.1575, 0.6364, 0.1575, 0.5455, 0.3149, 0.2727, 0.1575, 0.3636, 0.3149, 0.1818, 0.3149, 0.09091, 0.1575, 0.1818, 0.3149, 0.0, 0.3149, 0.8182, 0.1575, 0.9091, 0.3149, 0.7273, 0.3149, 0.6364, 0.1575, 0.7273, 0.3149, 0.5455, 0.3149, 0.4545, 0.1575, 0.5455, 0.3149, 0.3636, 0.3149, 0.1818, 0.3149, 0.3636, 0.3149, 0.2727, 0.4724, 0.0, 0.3149, 0.1818, 0.3149, 0.09091, 0.4724, 0.7273, 0.3149, 0.9091, 0.3149, 0.8182, 0.4724, 0.5455, 0.3149, 0.7273, 0.3149, 0.6364, 0.4724, 0.3636, 0.3149, 0.5455, 0.3149, 0.4545, 0.4724])
me_cylinder_008.materials.append(mat_metal_001)
me_cylinder_008.materials.append(mat_coal)
me_cylinder_008.use_remesh_fix_poles = True
me_cylinder_008.use_remesh_preserve_attributes = False
me_cylinder_008.update()
me_cylinder_009 = bpy.data.meshes.new('Cylinder.009')
me_cylinder_009.from_pydata([(0.06936, -0.04824, -0.266), (0.09281, -0.08635, -0.1094), (-0.1147, -0.1538, -0.03774), (-0.1545, -0.03039, -0.112), (-0.01691, 0.1621, -0.0354), (0.1377, 0.1166, -0.08085), (-0.04451, -0.1677, 0.1443), (-0.1708, -0.1466, 0.03798), (-0.06402, 0.1891, 0.08794), (0.09368, 0.1214, 0.09664), (0.1835, -0.03722, 0.1018), (-0.0115, 0.08112, 0.1727)], [], [(0, 1, 2), (1, 0, 5), (0, 2, 3), (0, 3, 4), (0, 4, 5), (1, 5, 10), (2, 1, 6), (3, 2, 7), (4, 3, 8), (5, 4, 9), (1, 10, 6), (2, 6, 7), (3, 7, 8), (4, 8, 9), (5, 9, 10), (6, 10, 11), (7, 6, 11), (8, 7, 11), (9, 8, 11), (10, 9, 11)])
me_cylinder_009.polygons.foreach_set('use_smooth', [True] * 20)
me_cylinder_009.polygons.foreach_set('material_index', [1, 1, 1, 1, 1, 1, 1, 1, 1, 1, 1, 1, 1, 1, 1, 1, 1, 1, 1, 1])
_uv = me_cylinder_009.uv_layers.new(name='UVMap')
_uv.uv.foreach_set('vector', [0.1818, 0.0, 0.2727, 0.1575, 0.09091, 0.1575, 0.2727, 0.1575, 0.3636, 0.0, 0.4545, 0.1575, 0.9091, 0.0, 1.0, 0.1575, 0.8182, 0.1575, 0.7273, 0.0, 0.8182, 0.1575, 0.6364, 0.1575, 0.5455, 0.0, 0.6364, 0.1575, 0.4545, 0.1575, 0.2727, 0.1575, 0.4545, 0.1575, 0.3636, 0.3149, 0.09091, 0.1575, 0.2727, 0.1575, 0.1818, 0.3149, 0.8182, 0.1575, 1.0, 0.1575, 0.9091, 0.3149, 0.6364, 0.1575, 0.8182, 0.1575, 0.7273, 0.3149, 0.4545, 0.1575, 0.6364, 0.1575, 0.5455, 0.3149, 0.2727, 0.1575, 0.3636, 0.3149, 0.1818, 0.3149, 0.09091, 0.1575, 0.1818, 0.3149, 0.0, 0.3149, 0.8182, 0.1575, 0.9091, 0.3149, 0.7273, 0.3149, 0.6364, 0.1575, 0.7273, 0.3149, 0.5455, 0.3149, 0.4545, 0.1575, 0.5455, 0.3149, 0.3636, 0.3149, 0.1818, 0.3149, 0.3636, 0.3149, 0.2727, 0.4724, 0.0, 0.3149, 0.1818, 0.3149, 0.09091, 0.4724, 0.7273, 0.3149, 0.9091, 0.3149, 0.8182, 0.4724, 0.5455, 0.3149, 0.7273, 0.3149, 0.6364, 0.4724, 0.3636, 0.3149, 0.5455, 0.3149, 0.4545, 0.4724])
me_cylinder_009.materials.append(mat_metal_001)
me_cylinder_009.materials.append(mat_coal)
me_cylinder_009.use_remesh_fix_poles = True
me_cylinder_009.use_remesh_preserve_attributes = False
me_cylinder_009.update()
me_cylinder_010 = bpy.data.meshes.new('Cylinder.010')
me_cylinder_010.from_pydata([(0.06936, -0.04824, -0.266), (0.09281, -0.08635, -0.1094), (-0.1147, -0.1538, -0.03774), (-0.1545, -0.03039, -0.112), (-0.01691, 0.1621, -0.0354), (0.1377, 0.1166, -0.08085), (-0.04451, -0.1677, 0.1443), (-0.1708, -0.1466, 0.03798), (-0.06402, 0.1891, 0.08794), (0.09368, 0.1214, 0.09664), (0.1835, -0.03722, 0.1018), (-0.0115, 0.08112, 0.1727)], [], [(0, 1, 2), (1, 0, 5), (0, 2, 3), (0, 3, 4), (0, 4, 5), (1, 5, 10), (2, 1, 6), (3, 2, 7), (4, 3, 8), (5, 4, 9), (1, 10, 6), (2, 6, 7), (3, 7, 8), (4, 8, 9), (5, 9, 10), (6, 10, 11), (7, 6, 11), (8, 7, 11), (9, 8, 11), (10, 9, 11)])
me_cylinder_010.polygons.foreach_set('use_smooth', [True] * 20)
me_cylinder_010.polygons.foreach_set('material_index', [1, 1, 1, 1, 1, 1, 1, 1, 1, 1, 1, 1, 1, 1, 1, 1, 1, 1, 1, 1])
_uv = me_cylinder_010.uv_layers.new(name='UVMap')
_uv.uv.foreach_set('vector', [0.1818, 0.0, 0.2727, 0.1575, 0.09091, 0.1575, 0.2727, 0.1575, 0.3636, 0.0, 0.4545, 0.1575, 0.9091, 0.0, 1.0, 0.1575, 0.8182, 0.1575, 0.7273, 0.0, 0.8182, 0.1575, 0.6364, 0.1575, 0.5455, 0.0, 0.6364, 0.1575, 0.4545, 0.1575, 0.2727, 0.1575, 0.4545, 0.1575, 0.3636, 0.3149, 0.09091, 0.1575, 0.2727, 0.1575, 0.1818, 0.3149, 0.8182, 0.1575, 1.0, 0.1575, 0.9091, 0.3149, 0.6364, 0.1575, 0.8182, 0.1575, 0.7273, 0.3149, 0.4545, 0.1575, 0.6364, 0.1575, 0.5455, 0.3149, 0.2727, 0.1575, 0.3636, 0.3149, 0.1818, 0.3149, 0.09091, 0.1575, 0.1818, 0.3149, 0.0, 0.3149, 0.8182, 0.1575, 0.9091, 0.3149, 0.7273, 0.3149, 0.6364, 0.1575, 0.7273, 0.3149, 0.5455, 0.3149, 0.4545, 0.1575, 0.5455, 0.3149, 0.3636, 0.3149, 0.1818, 0.3149, 0.3636, 0.3149, 0.2727, 0.4724, 0.0, 0.3149, 0.1818, 0.3149, 0.09091, 0.4724, 0.7273, 0.3149, 0.9091, 0.3149, 0.8182, 0.4724, 0.5455, 0.3149, 0.7273, 0.3149, 0.6364, 0.4724, 0.3636, 0.3149, 0.5455, 0.3149, 0.4545, 0.4724])
me_cylinder_010.materials.append(mat_metal_001)
me_cylinder_010.materials.append(mat_coal)
me_cylinder_010.use_remesh_fix_poles = True
me_cylinder_010.use_remesh_preserve_attributes = False
me_cylinder_010.update()
me_cylinder_011 = bpy.data.meshes.new('Cylinder.011')
me_cylinder_011.from_pydata([(0.06936, -0.04824, -0.266), (0.09281, -0.08635, -0.1094), (-0.1147, -0.1538, -0.03774), (-0.1545, -0.03039, -0.112), (-0.01691, 0.1621, -0.0354), (0.1377, 0.1166, -0.08085), (-0.04451, -0.1677, 0.1443), (-0.1708, -0.1466, 0.03798), (-0.06402, 0.1891, 0.08794), (0.09368, 0.1214, 0.09664), (0.1835, -0.03722, 0.1018), (-0.0115, 0.08112, 0.1727)], [], [(0, 1, 2), (1, 0, 5), (0, 2, 3), (0, 3, 4), (0, 4, 5), (1, 5, 10), (2, 1, 6), (3, 2, 7), (4, 3, 8), (5, 4, 9), (1, 10, 6), (2, 6, 7), (3, 7, 8), (4, 8, 9), (5, 9, 10), (6, 10, 11), (7, 6, 11), (8, 7, 11), (9, 8, 11), (10, 9, 11)])
me_cylinder_011.polygons.foreach_set('use_smooth', [True] * 20)
me_cylinder_011.polygons.foreach_set('material_index', [1, 1, 1, 1, 1, 1, 1, 1, 1, 1, 1, 1, 1, 1, 1, 1, 1, 1, 1, 1])
_uv = me_cylinder_011.uv_layers.new(name='UVMap')
_uv.uv.foreach_set('vector', [0.1818, 0.0, 0.2727, 0.1575, 0.09091, 0.1575, 0.2727, 0.1575, 0.3636, 0.0, 0.4545, 0.1575, 0.9091, 0.0, 1.0, 0.1575, 0.8182, 0.1575, 0.7273, 0.0, 0.8182, 0.1575, 0.6364, 0.1575, 0.5455, 0.0, 0.6364, 0.1575, 0.4545, 0.1575, 0.2727, 0.1575, 0.4545, 0.1575, 0.3636, 0.3149, 0.09091, 0.1575, 0.2727, 0.1575, 0.1818, 0.3149, 0.8182, 0.1575, 1.0, 0.1575, 0.9091, 0.3149, 0.6364, 0.1575, 0.8182, 0.1575, 0.7273, 0.3149, 0.4545, 0.1575, 0.6364, 0.1575, 0.5455, 0.3149, 0.2727, 0.1575, 0.3636, 0.3149, 0.1818, 0.3149, 0.09091, 0.1575, 0.1818, 0.3149, 0.0, 0.3149, 0.8182, 0.1575, 0.9091, 0.3149, 0.7273, 0.3149, 0.6364, 0.1575, 0.7273, 0.3149, 0.5455, 0.3149, 0.4545, 0.1575, 0.5455, 0.3149, 0.3636, 0.3149, 0.1818, 0.3149, 0.3636, 0.3149, 0.2727, 0.4724, 0.0, 0.3149, 0.1818, 0.3149, 0.09091, 0.4724, 0.7273, 0.3149, 0.9091, 0.3149, 0.8182, 0.4724, 0.5455, 0.3149, 0.7273, 0.3149, 0.6364, 0.4724, 0.3636, 0.3149, 0.5455, 0.3149, 0.4545, 0.4724])
me_cylinder_011.materials.append(mat_metal_001)
me_cylinder_011.materials.append(mat_coal)
me_cylinder_011.use_remesh_fix_poles = True
me_cylinder_011.use_remesh_preserve_attributes = False
me_cylinder_011.update()
me_cylinder_012 = bpy.data.meshes.new('Cylinder.012')
me_cylinder_012.from_pydata([(0.06936, -0.04824, -0.266), (0.09281, -0.08635, -0.1094), (-0.1147, -0.1538, -0.03774), (-0.1545, -0.03039, -0.112), (-0.01691, 0.1621, -0.0354), (0.1377, 0.1166, -0.08085), (-0.04451, -0.1677, 0.1443), (-0.1708, -0.1466, 0.03798), (-0.06402, 0.1891, 0.08794), (0.09368, 0.1214, 0.09664), (0.1835, -0.03722, 0.1018), (-0.0115, 0.08112, 0.1727)], [], [(0, 1, 2), (1, 0, 5), (0, 2, 3), (0, 3, 4), (0, 4, 5), (1, 5, 10), (2, 1, 6), (3, 2, 7), (4, 3, 8), (5, 4, 9), (1, 10, 6), (2, 6, 7), (3, 7, 8), (4, 8, 9), (5, 9, 10), (6, 10, 11), (7, 6, 11), (8, 7, 11), (9, 8, 11), (10, 9, 11)])
me_cylinder_012.polygons.foreach_set('use_smooth', [True] * 20)
me_cylinder_012.polygons.foreach_set('material_index', [1, 1, 1, 1, 1, 1, 1, 1, 1, 1, 1, 1, 1, 1, 1, 1, 1, 1, 1, 1])
_uv = me_cylinder_012.uv_layers.new(name='UVMap')
_uv.uv.foreach_set('vector', [0.1818, 0.0, 0.2727, 0.1575, 0.09091, 0.1575, 0.2727, 0.1575, 0.3636, 0.0, 0.4545, 0.1575, 0.9091, 0.0, 1.0, 0.1575, 0.8182, 0.1575, 0.7273, 0.0, 0.8182, 0.1575, 0.6364, 0.1575, 0.5455, 0.0, 0.6364, 0.1575, 0.4545, 0.1575, 0.2727, 0.1575, 0.4545, 0.1575, 0.3636, 0.3149, 0.09091, 0.1575, 0.2727, 0.1575, 0.1818, 0.3149, 0.8182, 0.1575, 1.0, 0.1575, 0.9091, 0.3149, 0.6364, 0.1575, 0.8182, 0.1575, 0.7273, 0.3149, 0.4545, 0.1575, 0.6364, 0.1575, 0.5455, 0.3149, 0.2727, 0.1575, 0.3636, 0.3149, 0.1818, 0.3149, 0.09091, 0.1575, 0.1818, 0.3149, 0.0, 0.3149, 0.8182, 0.1575, 0.9091, 0.3149, 0.7273, 0.3149, 0.6364, 0.1575, 0.7273, 0.3149, 0.5455, 0.3149, 0.4545, 0.1575, 0.5455, 0.3149, 0.3636, 0.3149, 0.1818, 0.3149, 0.3636, 0.3149, 0.2727, 0.4724, 0.0, 0.3149, 0.1818, 0.3149, 0.09091, 0.4724, 0.7273, 0.3149, 0.9091, 0.3149, 0.8182, 0.4724, 0.5455, 0.3149, 0.7273, 0.3149, 0.6364, 0.4724, 0.3636, 0.3149, 0.5455, 0.3149, 0.4545, 0.4724])
me_cylinder_012.materials.append(mat_metal_001)
me_cylinder_012.materials.append(mat_coal)
me_cylinder_012.use_remesh_fix_poles = True
me_cylinder_012.use_remesh_preserve_attributes = False
me_cylinder_012.update()
me_cylinder_013 = bpy.data.meshes.new('Cylinder.013')
me_cylinder_013.from_pydata([(0.06936, -0.04824, -0.266), (0.09281, -0.08635, -0.1094), (-0.1147, -0.1538, -0.03774), (-0.1545, -0.03039, -0.112), (-0.01691, 0.1621, -0.0354), (0.1377, 0.1166, -0.08085), (-0.04451, -0.1677, 0.1443), (-0.1708, -0.1466, 0.03798), (-0.06402, 0.1891, 0.08794), (0.09368, 0.1214, 0.09664), (0.1835, -0.03722, 0.1018), (-0.0115, 0.08112, 0.1727)], [], [(0, 1, 2), (1, 0, 5), (0, 2, 3), (0, 3, 4), (0, 4, 5), (1, 5, 10), (2, 1, 6), (3, 2, 7), (4, 3, 8), (5, 4, 9), (1, 10, 6), (2, 6, 7), (3, 7, 8), (4, 8, 9), (5, 9, 10), (6, 10, 11), (7, 6, 11), (8, 7, 11), (9, 8, 11), (10, 9, 11)])
me_cylinder_013.polygons.foreach_set('use_smooth', [True] * 20)
me_cylinder_013.polygons.foreach_set('material_index', [1, 1, 1, 1, 1, 1, 1, 1, 1, 1, 1, 1, 1, 1, 1, 1, 1, 1, 1, 1])
_uv = me_cylinder_013.uv_layers.new(name='UVMap')
_uv.uv.foreach_set('vector', [0.1818, 0.0, 0.2727, 0.1575, 0.09091, 0.1575, 0.2727, 0.1575, 0.3636, 0.0, 0.4545, 0.1575, 0.9091, 0.0, 1.0, 0.1575, 0.8182, 0.1575, 0.7273, 0.0, 0.8182, 0.1575, 0.6364, 0.1575, 0.5455, 0.0, 0.6364, 0.1575, 0.4545, 0.1575, 0.2727, 0.1575, 0.4545, 0.1575, 0.3636, 0.3149, 0.09091, 0.1575, 0.2727, 0.1575, 0.1818, 0.3149, 0.8182, 0.1575, 1.0, 0.1575, 0.9091, 0.3149, 0.6364, 0.1575, 0.8182, 0.1575, 0.7273, 0.3149, 0.4545, 0.1575, 0.6364, 0.1575, 0.5455, 0.3149, 0.2727, 0.1575, 0.3636, 0.3149, 0.1818, 0.3149, 0.09091, 0.1575, 0.1818, 0.3149, 0.0, 0.3149, 0.8182, 0.1575, 0.9091, 0.3149, 0.7273, 0.3149, 0.6364, 0.1575, 0.7273, 0.3149, 0.5455, 0.3149, 0.4545, 0.1575, 0.5455, 0.3149, 0.3636, 0.3149, 0.1818, 0.3149, 0.3636, 0.3149, 0.2727, 0.4724, 0.0, 0.3149, 0.1818, 0.3149, 0.09091, 0.4724, 0.7273, 0.3149, 0.9091, 0.3149, 0.8182, 0.4724, 0.5455, 0.3149, 0.7273, 0.3149, 0.6364, 0.4724, 0.3636, 0.3149, 0.5455, 0.3149, 0.4545, 0.4724])
me_cylinder_013.materials.append(mat_metal_001)
me_cylinder_013.materials.append(mat_coal)
me_cylinder_013.use_remesh_fix_poles = True
me_cylinder_013.use_remesh_preserve_attributes = False
me_cylinder_013.update()
me_cylinder_014 = bpy.data.meshes.new('Cylinder.014')
me_cylinder_014.from_pydata([(0.06936, -0.04824, -0.266), (0.09281, -0.08635, -0.1094), (-0.1147, -0.1538, -0.03774), (-0.1545, -0.03039, -0.112), (-0.01691, 0.1621, -0.0354), (0.1377, 0.1166, -0.08085), (-0.04451, -0.1677, 0.1443), (-0.1708, -0.1466, 0.03798), (-0.06402, 0.1891, 0.08794), (0.09368, 0.1214, 0.09664), (0.1835, -0.03722, 0.1018), (-0.0115, 0.08112, 0.1727)], [], [(0, 1, 2), (1, 0, 5), (0, 2, 3), (0, 3, 4), (0, 4, 5), (1, 5, 10), (2, 1, 6), (3, 2, 7), (4, 3, 8), (5, 4, 9), (1, 10, 6), (2, 6, 7), (3, 7, 8), (4, 8, 9), (5, 9, 10), (6, 10, 11), (7, 6, 11), (8, 7, 11), (9, 8, 11), (10, 9, 11)])
me_cylinder_014.polygons.foreach_set('use_smooth', [True] * 20)
me_cylinder_014.polygons.foreach_set('material_index', [1, 1, 1, 1, 1, 1, 1, 1, 1, 1, 1, 1, 1, 1, 1, 1, 1, 1, 1, 1])
_uv = me_cylinder_014.uv_layers.new(name='UVMap')
_uv.uv.foreach_set('vector', [0.1818, 0.0, 0.2727, 0.1575, 0.09091, 0.1575, 0.2727, 0.1575, 0.3636, 0.0, 0.4545, 0.1575, 0.9091, 0.0, 1.0, 0.1575, 0.8182, 0.1575, 0.7273, 0.0, 0.8182, 0.1575, 0.6364, 0.1575, 0.5455, 0.0, 0.6364, 0.1575, 0.4545, 0.1575, 0.2727, 0.1575, 0.4545, 0.1575, 0.3636, 0.3149, 0.09091, 0.1575, 0.2727, 0.1575, 0.1818, 0.3149, 0.8182, 0.1575, 1.0, 0.1575, 0.9091, 0.3149, 0.6364, 0.1575, 0.8182, 0.1575, 0.7273, 0.3149, 0.4545, 0.1575, 0.6364, 0.1575, 0.5455, 0.3149, 0.2727, 0.1575, 0.3636, 0.3149, 0.1818, 0.3149, 0.09091, 0.1575, 0.1818, 0.3149, 0.0, 0.3149, 0.8182, 0.1575, 0.9091, 0.3149, 0.7273, 0.3149, 0.6364, 0.1575, 0.7273, 0.3149, 0.5455, 0.3149, 0.4545, 0.1575, 0.5455, 0.3149, 0.3636, 0.3149, 0.1818, 0.3149, 0.3636, 0.3149, 0.2727, 0.4724, 0.0, 0.3149, 0.1818, 0.3149, 0.09091, 0.4724, 0.7273, 0.3149, 0.9091, 0.3149, 0.8182, 0.4724, 0.5455, 0.3149, 0.7273, 0.3149, 0.6364, 0.4724, 0.3636, 0.3149, 0.5455, 0.3149, 0.4545, 0.4724])
me_cylinder_014.materials.append(mat_metal_001)
me_cylinder_014.materials.append(mat_coal)
me_cylinder_014.use_remesh_fix_poles = True
me_cylinder_014.use_remesh_preserve_attributes = False
me_cylinder_014.update()
me_cylinder_015 = bpy.data.meshes.new('Cylinder.015')
me_cylinder_015.from_pydata([(0.06936, -0.04824, -0.266), (0.09281, -0.08635, -0.1094), (-0.1147, -0.1538, -0.03774), (-0.1545, -0.03039, -0.112), (-0.01691, 0.1621, -0.0354), (0.1377, 0.1166, -0.08085), (-0.04451, -0.1677, 0.1443), (-0.1708, -0.1466, 0.03798), (-0.06402, 0.1891, 0.08794), (0.09368, 0.1214, 0.09664), (0.1835, -0.03722, 0.1018), (-0.0115, 0.08112, 0.1727)], [], [(0, 1, 2), (1, 0, 5), (0, 2, 3), (0, 3, 4), (0, 4, 5), (1, 5, 10), (2, 1, 6), (3, 2, 7), (4, 3, 8), (5, 4, 9), (1, 10, 6), (2, 6, 7), (3, 7, 8), (4, 8, 9), (5, 9, 10), (6, 10, 11), (7, 6, 11), (8, 7, 11), (9, 8, 11), (10, 9, 11)])
me_cylinder_015.polygons.foreach_set('use_smooth', [True] * 20)
me_cylinder_015.polygons.foreach_set('material_index', [1, 1, 1, 1, 1, 1, 1, 1, 1, 1, 1, 1, 1, 1, 1, 1, 1, 1, 1, 1])
_uv = me_cylinder_015.uv_layers.new(name='UVMap')
_uv.uv.foreach_set('vector', [0.1818, 0.0, 0.2727, 0.1575, 0.09091, 0.1575, 0.2727, 0.1575, 0.3636, 0.0, 0.4545, 0.1575, 0.9091, 0.0, 1.0, 0.1575, 0.8182, 0.1575, 0.7273, 0.0, 0.8182, 0.1575, 0.6364, 0.1575, 0.5455, 0.0, 0.6364, 0.1575, 0.4545, 0.1575, 0.2727, 0.1575, 0.4545, 0.1575, 0.3636, 0.3149, 0.09091, 0.1575, 0.2727, 0.1575, 0.1818, 0.3149, 0.8182, 0.1575, 1.0, 0.1575, 0.9091, 0.3149, 0.6364, 0.1575, 0.8182, 0.1575, 0.7273, 0.3149, 0.4545, 0.1575, 0.6364, 0.1575, 0.5455, 0.3149, 0.2727, 0.1575, 0.3636, 0.3149, 0.1818, 0.3149, 0.09091, 0.1575, 0.1818, 0.3149, 0.0, 0.3149, 0.8182, 0.1575, 0.9091, 0.3149, 0.7273, 0.3149, 0.6364, 0.1575, 0.7273, 0.3149, 0.5455, 0.3149, 0.4545, 0.1575, 0.5455, 0.3149, 0.3636, 0.3149, 0.1818, 0.3149, 0.3636, 0.3149, 0.2727, 0.4724, 0.0, 0.3149, 0.1818, 0.3149, 0.09091, 0.4724, 0.7273, 0.3149, 0.9091, 0.3149, 0.8182, 0.4724, 0.5455, 0.3149, 0.7273, 0.3149, 0.6364, 0.4724, 0.3636, 0.3149, 0.5455, 0.3149, 0.4545, 0.4724])
me_cylinder_015.materials.append(mat_metal_001)
me_cylinder_015.materials.append(mat_coal)
me_cylinder_015.use_remesh_fix_poles = True
me_cylinder_015.use_remesh_preserve_attributes = False
me_cylinder_015.update()
me_cylinder_016 = bpy.data.meshes.new('Cylinder.016')
me_cylinder_016.from_pydata([(0.06936, -0.04824, -0.266), (0.09281, -0.08635, -0.1094), (-0.1147, -0.1538, -0.03774), (-0.1545, -0.03039, -0.112), (-0.01691, 0.1621, -0.0354), (0.1377, 0.1166, -0.08085), (-0.04451, -0.1677, 0.1443), (-0.1708, -0.1466, 0.03798), (-0.06402, 0.1891, 0.08794), (0.09368, 0.1214, 0.09664), (0.1835, -0.03722, 0.1018), (-0.0115, 0.08112, 0.1727)], [], [(0, 1, 2), (1, 0, 5), (0, 2, 3), (0, 3, 4), (0, 4, 5), (1, 5, 10), (2, 1, 6), (3, 2, 7), (4, 3, 8), (5, 4, 9), (1, 10, 6), (2, 6, 7), (3, 7, 8), (4, 8, 9), (5, 9, 10), (6, 10, 11), (7, 6, 11), (8, 7, 11), (9, 8, 11), (10, 9, 11)])
me_cylinder_016.polygons.foreach_set('use_smooth', [True] * 20)
me_cylinder_016.polygons.foreach_set('material_index', [1, 1, 1, 1, 1, 1, 1, 1, 1, 1, 1, 1, 1, 1, 1, 1, 1, 1, 1, 1])
_uv = me_cylinder_016.uv_layers.new(name='UVMap')
_uv.uv.foreach_set('vector', [0.1818, 0.0, 0.2727, 0.1575, 0.09091, 0.1575, 0.2727, 0.1575, 0.3636, 0.0, 0.4545, 0.1575, 0.9091, 0.0, 1.0, 0.1575, 0.8182, 0.1575, 0.7273, 0.0, 0.8182, 0.1575, 0.6364, 0.1575, 0.5455, 0.0, 0.6364, 0.1575, 0.4545, 0.1575, 0.2727, 0.1575, 0.4545, 0.1575, 0.3636, 0.3149, 0.09091, 0.1575, 0.2727, 0.1575, 0.1818, 0.3149, 0.8182, 0.1575, 1.0, 0.1575, 0.9091, 0.3149, 0.6364, 0.1575, 0.8182, 0.1575, 0.7273, 0.3149, 0.4545, 0.1575, 0.6364, 0.1575, 0.5455, 0.3149, 0.2727, 0.1575, 0.3636, 0.3149, 0.1818, 0.3149, 0.09091, 0.1575, 0.1818, 0.3149, 0.0, 0.3149, 0.8182, 0.1575, 0.9091, 0.3149, 0.7273, 0.3149, 0.6364, 0.1575, 0.7273, 0.3149, 0.5455, 0.3149, 0.4545, 0.1575, 0.5455, 0.3149, 0.3636, 0.3149, 0.1818, 0.3149, 0.3636, 0.3149, 0.2727, 0.4724, 0.0, 0.3149, 0.1818, 0.3149, 0.09091, 0.4724, 0.7273, 0.3149, 0.9091, 0.3149, 0.8182, 0.4724, 0.5455, 0.3149, 0.7273, 0.3149, 0.6364, 0.4724, 0.3636, 0.3149, 0.5455, 0.3149, 0.4545, 0.4724])
me_cylinder_016.materials.append(mat_metal_001)
me_cylinder_016.materials.append(mat_coal)
me_cylinder_016.use_remesh_fix_poles = True
me_cylinder_016.use_remesh_preserve_attributes = False
me_cylinder_016.update()

# ---- objects
ob_furnace = bpy.data.objects.new('Furnace', me_cube)
ob_coal = bpy.data.objects.new('Coal', me_cylinder_001)
ob_coal_001 = bpy.data.objects.new('Coal.001', me_cylinder_002)
ob_coal_002 = bpy.data.objects.new('Coal.002', me_cylinder_003)
ob_coal_003 = bpy.data.objects.new('Coal.003', me_cylinder_004)
ob_coal_004 = bpy.data.objects.new('Coal.004', me_cylinder_005)
ob_coal_005 = bpy.data.objects.new('Coal.005', me_cylinder_006)
ob_coal_006 = bpy.data.objects.new('Coal.006', me_cylinder_007)
ob_coal_007 = bpy.data.objects.new('Coal.007', me_cylinder_008)
ob_coal_008 = bpy.data.objects.new('Coal.008', me_cylinder_009)
ob_coal_009 = bpy.data.objects.new('Coal.009', me_cylinder_010)
ob_coal_010 = bpy.data.objects.new('Coal.010', me_cylinder_011)
ob_coal_011 = bpy.data.objects.new('Coal.011', me_cylinder_012)
ob_coal_012 = bpy.data.objects.new('Coal.012', me_cylinder_013)
ob_coal_013 = bpy.data.objects.new('Coal.013', me_cylinder_014)
ob_coal_014 = bpy.data.objects.new('Coal.014', me_cylinder_015)
ob_coal_015 = bpy.data.objects.new('Coal.015', me_cylinder_016)

# ---- transforms, parenting, visibility, modifiers, constraints
ob_furnace.location = (0.0, 0.0, 0.0)
ob_furnace.scale = (0.6, 1.0, 1.0)
ob_coal.location = (-0.3104, 0.1564, 0.8968)
ob_coal.scale = (0.5, 0.5, 0.5)
ob_coal_001.location = (-0.1427, 0.1564, 0.8968)
ob_coal_001.rotation_euler = (0.0, -0.0, -1.623)
ob_coal_001.scale = (0.5, 0.5, 0.5)
ob_coal_002.location = (-0.2503, 0.2972, 0.8968)
ob_coal_002.rotation_euler = (0.0, -0.0, -0.9931)
ob_coal_002.scale = (0.5, 0.5, 0.5)
ob_coal_003.location = (-0.06935, 0.2932, 0.8968)
ob_coal_003.rotation_euler = (0.0, -0.0, -0.9194)
ob_coal_003.scale = (0.5, 0.5, 0.5)
ob_coal_004.location = (0.03232, 0.1599, 0.8968)
ob_coal_004.rotation_euler = (0.0, -0.0, -2.542)
ob_coal_004.scale = (0.5, 0.5, 0.5)
ob_coal_005.location = (0.07901, 0.3308, 0.8968)
ob_coal_005.rotation_euler = (0.0, -0.0, -1.913)
ob_coal_005.scale = (0.5, 0.5, 0.5)
ob_coal_006.location = (-0.09938, 0.6294, 0.8968)
ob_coal_006.rotation_euler = (0.0, -0.0, -1.674)
ob_coal_006.scale = (0.5, 0.5, 0.5)
ob_coal_007.location = (-0.1167, 0.4626, 0.8968)
ob_coal_007.rotation_euler = (0.0, -0.0, -3.297)
ob_coal_007.scale = (0.5, 0.5, 0.5)
ob_coal_008.location = (0.03446, 0.5552, 0.8968)
ob_coal_008.rotation_euler = (0.0, -0.0, -2.667)
ob_coal_008.scale = (0.5, 0.5, 0.5)
ob_coal_009.location = (-0.2637, 0.651, 0.8968)
ob_coal_009.rotation_euler = (0.0, -0.0, -3.297)
ob_coal_009.scale = (0.5, 0.5, 0.5)
ob_coal_010.location = (-0.2699, 0.4585, 0.8968)
ob_coal_010.rotation_euler = (0.0, -0.0, -2.668)
ob_coal_010.scale = (0.5, 0.5, 0.5)
ob_coal_011.location = (0.169, 0.6365, 0.8968)
ob_coal_011.rotation_euler = (0.0, -0.0, -1.788)
ob_coal_011.scale = (0.5, 0.5, 0.5)
ob_coal_012.location = (0.2767, 0.5351, 0.8968)
ob_coal_012.rotation_euler = (0.0, -0.0, -2.693)
ob_coal_012.scale = (0.5, 0.5, 0.5)
ob_coal_013.location = (0.1825, 0.1673, 0.8968)
ob_coal_013.rotation_euler = (0.0, -0.0, -3.935)
ob_coal_013.scale = (0.5, 0.5, 0.5)
ob_coal_014.location = (0.1649, 0.4517, 0.8968)
ob_coal_014.rotation_euler = (0.0, -0.0, -1.759)
ob_coal_014.scale = (0.5, 0.5, 0.5)
ob_coal_015.location = (0.2705, 0.3171, 0.8968)
ob_coal_015.rotation_euler = (0.0, -0.0, 0.03099)
ob_coal_015.scale = (0.5, 0.5, 0.5)

# ---- collection membership
scene.collection.objects.link(ob_furnace)
scene.collection.objects.link(ob_coal)
scene.collection.objects.link(ob_coal_001)
scene.collection.objects.link(ob_coal_002)
scene.collection.objects.link(ob_coal_003)
scene.collection.objects.link(ob_coal_004)
scene.collection.objects.link(ob_coal_005)
scene.collection.objects.link(ob_coal_006)
scene.collection.objects.link(ob_coal_007)
scene.collection.objects.link(ob_coal_008)
scene.collection.objects.link(ob_coal_009)
scene.collection.objects.link(ob_coal_010)
scene.collection.objects.link(ob_coal_011)
scene.collection.objects.link(ob_coal_012)
scene.collection.objects.link(ob_coal_013)
scene.collection.objects.link(ob_coal_014)
scene.collection.objects.link(ob_coal_015)

# ---- scene / render settings (as saved in the file)
scene.frame_start = 0; scene.frame_end = 60; scene.frame_set(0)
scene.render.engine = 'BLENDER_EEVEE_NEXT'
scene.render.fps = 60
scene.cycles.sampling_pattern = 'TABULATED_SOBOL'
scene.cycles.use_light_tree = False
scene.view_settings.view_transform = 'Filmic'
bpy.context.view_layer.update()

# ---- added for rendering (the .blend has no active camera and no usable light): camera, sun
cam_auto = bpy.data.cameras.new('AutoCamera')
cam_auto.lens = 50.0
cam_auto.sensor_width = 36.0
cam_auto.clip_end = 1000.0
ob_auto_camera = bpy.data.objects.new('AutoCamera', cam_auto)
scene.collection.objects.link(ob_auto_camera)
ob_auto_camera.location = (4.04673, -4.50608, 5.23739)
ob_auto_camera.rotation_euler = (1.09748, -7.21219e-08, 0.694738)
scene.camera = ob_auto_camera
light_auto_sun = bpy.data.lights.new('AutoSun', 'SUN')
light_auto_sun.energy = 3.0
light_auto_sun.angle = 0.0523599
ob_auto_sun = bpy.data.objects.new('AutoSun', light_auto_sun)
scene.collection.objects.link(ob_auto_sun)
ob_auto_sun.rotation_euler = (0.872665, 0.174533, 0.523599)
bpy.context.view_layer.update()

